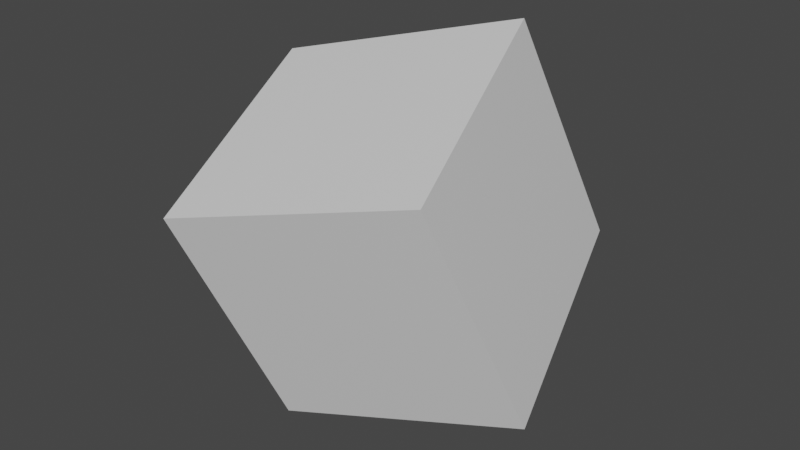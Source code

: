 # Source: default-cube-bad-transform.blend  (saved by Blender 3.2.14; exported with 4.5.12 LTS)
import bpy
from mathutils import Matrix  # noqa: F401  (used for matrix-valued properties, if any)

bpy.ops.wm.read_factory_settings(use_empty=True)
scene = bpy.context.scene
scene.name = 'Scene'

# ---- collections
col_collection = bpy.data.collections.new('Collection'); scene.collection.children.link(col_collection)

# ---- materials (node trees are filled in below, after node groups)
mat_material = bpy.data.materials.new('Material')
mat_material.alpha_threshold = 0.0
mat_material.use_transparent_shadow = False
mat_material.line_color = (0.0, 0.0, 0.0, 1.0)

# ---- material node trees
mat_material.use_nodes = True; mat_material.node_tree.nodes.clear()
_N = mat_material.node_tree.nodes; _L = mat_material.node_tree.links
n0 = _N.new('ShaderNodeOutputMaterial'); n0.name = 'Material Output'; n0.location = (300, 300)
n1 = _N.new('ShaderNodeBsdfPrincipled'); n1.name = 'Principled BSDF'; n1.location = (10, 300)
n1.distribution = 'GGX'
n1.subsurface_method = 'RANDOM_WALK_SKIN'
n1.inputs[2].default_value = 0.4
n1.inputs[3].default_value = 1.45
n1.inputs[27].default_value = (0.0, 0.0, 0.0, 1.0)
n1.inputs[28].default_value = 1.0
_L.new(n1.outputs[0], n0.inputs[0])
n0.is_active_output = True

# ---- world
world_world = bpy.data.worlds.new('World'); scene.world = world_world
world_world.use_nodes = True; world_world.node_tree.nodes.clear()
_N = world_world.node_tree.nodes; _L = world_world.node_tree.links
n0 = _N.new('ShaderNodeOutputWorld'); n0.name = 'World Output'; n0.location = (300, 300)
n1 = _N.new('ShaderNodeBackground'); n1.name = 'Background'; n1.location = (10, 300)
n1.inputs[0].default_value = (0.05088, 0.05088, 0.05088, 1.0)
_L.new(n1.outputs[0], n0.inputs[0])
n0.is_active_output = True
world_world.color = (0.05088, 0.05088, 0.05088)
world_world.use_sun_shadow = False
world_world.sun_shadow_jitter_overblur = 0.0

# ---- meshes
me_cube = bpy.data.meshes.new('Cube')
me_cube.from_pydata([(1.0, 1.0, 1.0), (1.0, 1.0, -1.0), (1.0, -1.0, 1.0), (1.0, -1.0, -1.0), (-1.0, 1.0, 1.0), (-1.0, 1.0, -1.0), (-1.0, -1.0, 1.0), (-1.0, -1.0, -1.0)], [], [(0, 4, 6, 2), (3, 2, 6, 7), (7, 6, 4, 5), (5, 1, 3, 7), (1, 0, 2, 3), (5, 4, 0, 1)])
_uv = me_cube.uv_layers.new(name='UVMap')
_uv.uv.foreach_set('vector', [0.625, 0.5, 0.875, 0.5, 0.875, 0.75, 0.625, 0.75, 0.375, 0.75, 0.625, 0.75, 0.625, 1.0, 0.375, 1.0, 0.375, 0.0, 0.625, 0.0, 0.625, 0.25, 0.375, 0.25, 0.125, 0.5, 0.375, 0.5, 0.375, 0.75, 0.125, 0.75, 0.375, 0.5, 0.625, 0.5, 0.625, 0.75, 0.375, 0.75, 0.375, 0.25, 0.625, 0.25, 0.625, 0.5, 0.375, 0.5])
me_cube.materials.append(mat_material)
me_cube.use_mirror_vertex_groups = False
me_cube.update()

# ---- objects
ob_cube = bpy.data.objects.new('Cube', me_cube)

# ---- transforms, parenting, visibility, modifiers, constraints
ob_cube.location = (1.0, 1.0, 1.0)
ob_cube.rotation_euler = (0.3243, -0.2595, 0.2081)
ob_cube.scale = (1.412, 1.412, 1.412)
ob_cube.lock_rotations_4d = False
ob_cube.empty_display_type = 'ARROWS'
ob_cube.lineart.crease_threshold = 0.0

# ---- collection membership
col_collection.objects.link(ob_cube)

# ---- scene / render settings (as saved in the file)
scene.frame_start = 1; scene.frame_end = 250; scene.frame_set(1)
scene.render.engine = 'BLENDER_EEVEE_NEXT'
scene.cycles.sampling_pattern = 'TABULATED_SOBOL'
scene.cycles.use_light_tree = False
scene.view_settings.view_transform = 'Filmic'
bpy.context.view_layer.update()

# ---- added for rendering (the .blend has no active camera and no usable light): camera, sun
cam_auto = bpy.data.cameras.new('AutoCamera')
cam_auto.lens = 50.0
cam_auto.sensor_width = 36.0
cam_auto.clip_end = 1000.0
ob_auto_camera = bpy.data.objects.new('AutoCamera', cam_auto)
scene.collection.objects.link(ob_auto_camera)
ob_auto_camera.location = (7.55798, -6.86958, 6.24639)
ob_auto_camera.rotation_euler = (1.09748, -7.21219e-08, 0.694738)
scene.camera = ob_auto_camera
light_auto_sun = bpy.data.lights.new('AutoSun', 'SUN')
light_auto_sun.energy = 3.0
light_auto_sun.angle = 0.0523599
ob_auto_sun = bpy.data.objects.new('AutoSun', light_auto_sun)
scene.collection.objects.link(ob_auto_sun)
ob_auto_sun.rotation_euler = (0.872665, 0.174533, 0.523599)
bpy.context.view_layer.update()
